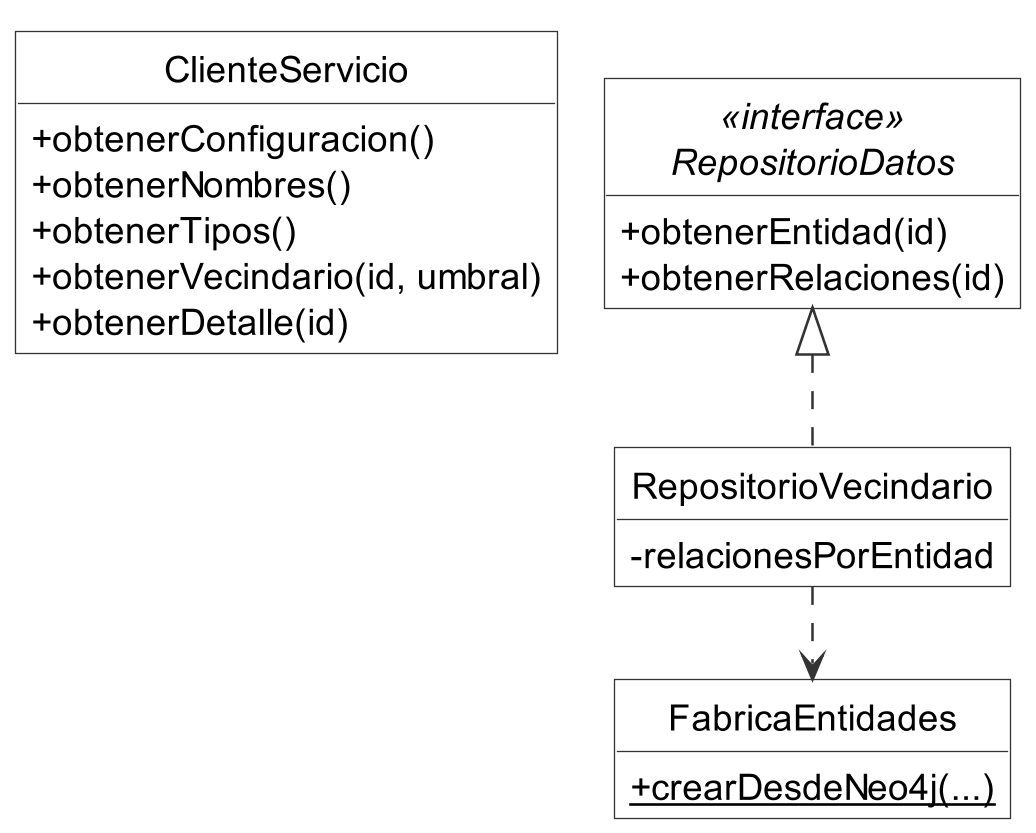

The diagram above was rendered by PlantUML. Its source (embedded in the PNG):
@startuml clases_datos
' Paquete datos (cliente).
!include estilo.iuml

class ClienteServicio {
  + obtenerConfiguracion()
  + obtenerNombres()
  + obtenerTipos()
  + obtenerVecindario(id, umbral)
  + obtenerDetalle(id)
}
interface RepositorioDatos <<interface>> {
  + obtenerEntidad(id)
  + obtenerRelaciones(id)
}
class RepositorioVecindario {
  - relacionesPorEntidad
}
class FabricaEntidades {
  + {static} crearDesdeNeo4j(...)
}
RepositorioDatos <|.. RepositorioVecindario
RepositorioVecindario ..> FabricaEntidades
@enduml